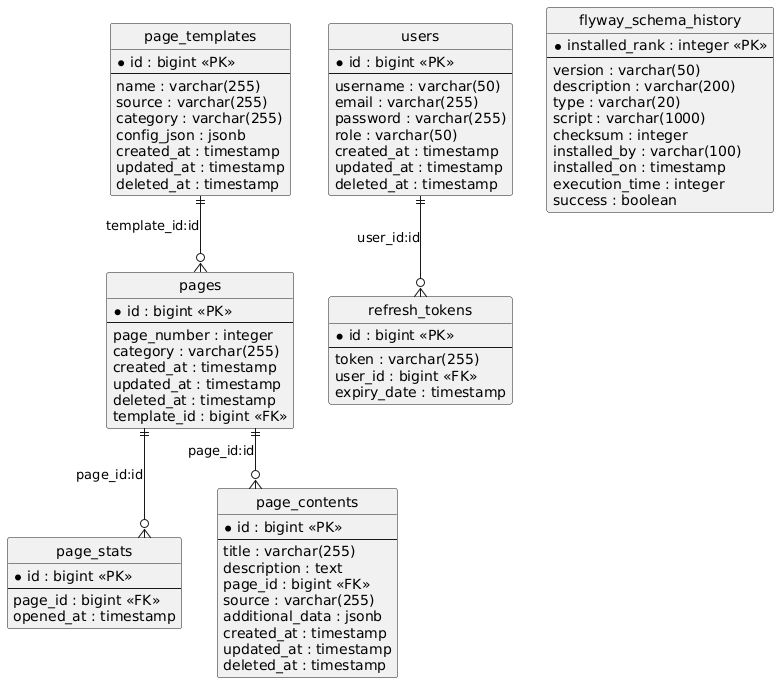

The diagram above was rendered by PlantUML. Its source (embedded in the PNG):
@startuml
hide circle
skinparam linetype ortho

entity "page_templates" as page_templates {
  * id : bigint <<PK>>
  --
  name : varchar(255)
  source : varchar(255)
  category : varchar(255)
  config_json : jsonb
  created_at : timestamp
  updated_at : timestamp
  deleted_at : timestamp
}

entity "pages" as pages {
  * id : bigint <<PK>>
  --
  page_number : integer
  category : varchar(255)
  created_at : timestamp
  updated_at : timestamp
  deleted_at : timestamp
  template_id : bigint <<FK>>
}

entity "page_stats" as page_stats {
  * id : bigint <<PK>>
  --
  page_id : bigint <<FK>>
  opened_at : timestamp
}

entity "page_contents" as page_contents {
  * id : bigint <<PK>>
  --
  title : varchar(255)
  description : text
  page_id : bigint <<FK>>
  source : varchar(255)
  additional_data : jsonb
  created_at : timestamp
  updated_at : timestamp
  deleted_at : timestamp
}

entity "users" as users {
  * id : bigint <<PK>>
  --
  username : varchar(50)
  email : varchar(255)
  password : varchar(255)
  role : varchar(50)
  created_at : timestamp
  updated_at : timestamp
  deleted_at : timestamp
}

entity "refresh_tokens" as refresh_tokens {
  * id : bigint <<PK>>
  --
  token : varchar(255)
  user_id : bigint <<FK>>
  expiry_date : timestamp
}

entity "flyway_schema_history" as flyway {
  * installed_rank : integer <<PK>>
  --
  version : varchar(50)
  description : varchar(200)
  type : varchar(20)
  script : varchar(1000)
  checksum : integer
  installed_by : varchar(100)
  installed_on : timestamp
  execution_time : integer
  success : boolean
}

' Relacje
page_templates ||--o{ pages : "template_id:id"
pages ||--o{ page_stats : "page_id:id"
pages ||--o{ page_contents : "page_id:id"
users ||--o{ refresh_tokens : "user_id:id"
@enduml